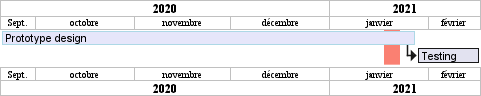

The diagram above was rendered by PlantUML. Its source (embedded in the PNG):
@startgantt
Language fr
projectscale monthly zoom 3
Project starts the 20th of september 2020
[Prototype design] as [TASK1] lasts 130 days
[TASK1] is colored in Lavender/LightBlue
[Testing] lasts 20 days
[TASK1]->[Testing]

2021-01-18 to 2021-01-22 are named [End's committee]
2021-01-18 to 2021-01-22 are colored in salmon 
@endgantt